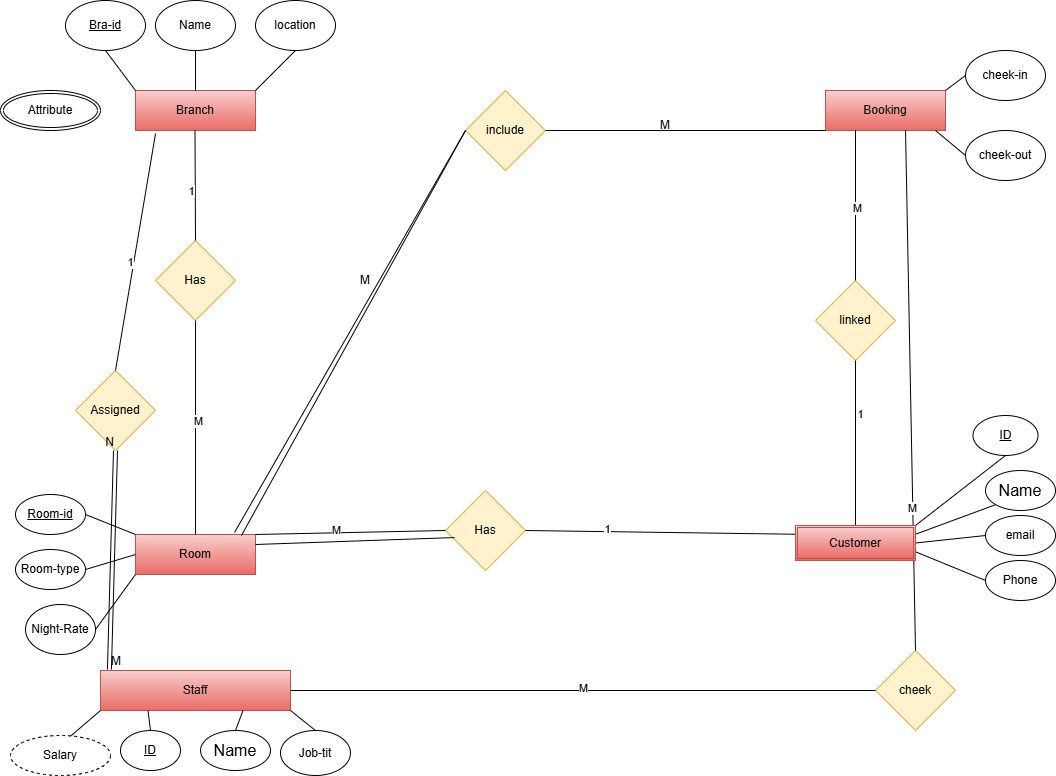

The diagram above was exported from draw.io. Its source (the exported page's mxGraphModel, read from the mxfile embedded in the PNG):
<mxGraphModel dx="1418" dy="1630" grid="1" gridSize="10" guides="1" tooltips="1" connect="1" arrows="1" fold="1" page="1" pageScale="1" pageWidth="1100" pageHeight="850" math="0" shadow="0">
  <root>
    <mxCell id="0" />
    <mxCell id="1" parent="0" />
    <mxCell id="-uASyIYzpNN_VQSqHHh6-1" parent="1" style="rounded=0;whiteSpace=wrap;html=1;fillColor=#f8cecc;strokeColor=#b85450;gradientColor=#ea6b66;" value="Branch" vertex="1">
      <mxGeometry height="40" width="120" x="160" y="80" as="geometry" />
    </mxCell>
    <mxCell id="-uASyIYzpNN_VQSqHHh6-2" parent="1" style="rounded=0;whiteSpace=wrap;html=1;fillColor=#f8cecc;gradientColor=#ea6b66;strokeColor=#b85450;" value="Room" vertex="1">
      <mxGeometry height="40" width="120" x="160" y="524" as="geometry" />
    </mxCell>
    <mxCell id="-uASyIYzpNN_VQSqHHh6-3" parent="1" style="rounded=0;whiteSpace=wrap;html=1;fillColor=#f8cecc;gradientColor=#ea6b66;strokeColor=#b85450;" value="Staff" vertex="1">
      <mxGeometry height="40" width="190" x="125" y="660" as="geometry" />
    </mxCell>
    <mxCell id="-uASyIYzpNN_VQSqHHh6-4" parent="1" style="rounded=0;whiteSpace=wrap;html=1;fillColor=#f8cecc;gradientColor=#ea6b66;strokeColor=#b85450;" value="Booking" vertex="1">
      <mxGeometry height="40" width="120" x="850" y="80" as="geometry" />
    </mxCell>
    <mxCell id="-uASyIYzpNN_VQSqHHh6-6" parent="1" style="ellipse;whiteSpace=wrap;html=1;" value="&lt;u&gt;Bra-id&lt;/u&gt;" vertex="1">
      <mxGeometry height="50" width="80" x="90" y="-10" as="geometry" />
    </mxCell>
    <mxCell id="-uASyIYzpNN_VQSqHHh6-7" parent="1" style="ellipse;whiteSpace=wrap;html=1;" value="Name" vertex="1">
      <mxGeometry height="50" width="80" x="180" y="-10" as="geometry" />
    </mxCell>
    <mxCell id="-uASyIYzpNN_VQSqHHh6-8" parent="1" style="ellipse;whiteSpace=wrap;html=1;" value="location" vertex="1">
      <mxGeometry height="50" width="80" x="280" y="-10" as="geometry" />
    </mxCell>
    <mxCell id="-uASyIYzpNN_VQSqHHh6-9" parent="1" style="ellipse;whiteSpace=wrap;html=1;" value="&lt;u&gt;Room-id&lt;/u&gt;" vertex="1">
      <mxGeometry height="40" width="70" x="40" y="484" as="geometry" />
    </mxCell>
    <mxCell id="-uASyIYzpNN_VQSqHHh6-10" parent="1" style="ellipse;whiteSpace=wrap;html=1;" value="Room-type" vertex="1">
      <mxGeometry height="40" width="70" x="40" y="539" as="geometry" />
    </mxCell>
    <mxCell id="-uASyIYzpNN_VQSqHHh6-11" parent="1" style="ellipse;whiteSpace=wrap;html=1;" value="Night-Rate" vertex="1">
      <mxGeometry height="50" width="70" x="50" y="594" as="geometry" />
    </mxCell>
    <mxCell id="-uASyIYzpNN_VQSqHHh6-12" parent="1" style="ellipse;whiteSpace=wrap;html=1;" value="&lt;u&gt;ID&lt;/u&gt;" vertex="1">
      <mxGeometry height="40" width="60" x="145" y="720" as="geometry" />
    </mxCell>
    <mxCell id="-uASyIYzpNN_VQSqHHh6-13" parent="1" style="ellipse;whiteSpace=wrap;html=1;" value="&lt;pre style=&quot;text-align: start;&quot;&gt;&lt;font face=&quot;sans-serif&quot; style=&quot;color: rgb(0, 0, 0);&quot;&gt;&lt;span style=&quot;font-size: 16.098px; font-variant-ligatures: common-ligatures; white-space: pre;&quot;&gt;Name&lt;/span&gt;&lt;/font&gt;&lt;/pre&gt;" vertex="1">
      <mxGeometry height="40" width="70" x="225" y="720" as="geometry" />
    </mxCell>
    <mxCell id="-uASyIYzpNN_VQSqHHh6-14" parent="1" style="ellipse;whiteSpace=wrap;html=1;" value="Job-tit" vertex="1">
      <mxGeometry height="45" width="70" x="305" y="720" as="geometry" />
    </mxCell>
    <mxCell id="-uASyIYzpNN_VQSqHHh6-16" parent="1" style="ellipse;whiteSpace=wrap;html=1;" value="cheek-in" vertex="1">
      <mxGeometry height="50" width="80" x="990" y="40" as="geometry" />
    </mxCell>
    <mxCell id="-uASyIYzpNN_VQSqHHh6-17" parent="1" style="ellipse;whiteSpace=wrap;html=1;" value="cheek-out" vertex="1">
      <mxGeometry height="50" width="80" x="990" y="120" as="geometry" />
    </mxCell>
    <mxCell id="-uASyIYzpNN_VQSqHHh6-22" parent="1" style="ellipse;whiteSpace=wrap;html=1;" value="&lt;u&gt;ID&lt;/u&gt;" vertex="1">
      <mxGeometry height="40" width="65" x="997.5" y="405" as="geometry" />
    </mxCell>
    <mxCell id="-uASyIYzpNN_VQSqHHh6-23" parent="1" style="ellipse;whiteSpace=wrap;html=1;" value="&lt;pre style=&quot;text-align: start;&quot;&gt;&lt;font face=&quot;sans-serif&quot; style=&quot;color: rgb(0, 0, 0);&quot;&gt;&lt;span style=&quot;font-size: 16.098px; font-variant-ligatures: common-ligatures; white-space: pre;&quot;&gt;Name&lt;/span&gt;&lt;/font&gt;&lt;/pre&gt;" vertex="1">
      <mxGeometry height="40" width="70" x="1010" y="460" as="geometry" />
    </mxCell>
    <mxCell id="-uASyIYzpNN_VQSqHHh6-24" parent="1" style="ellipse;whiteSpace=wrap;html=1;" value="email" vertex="1">
      <mxGeometry height="40" width="70" x="1010" y="505" as="geometry" />
    </mxCell>
    <mxCell id="-uASyIYzpNN_VQSqHHh6-25" parent="1" style="ellipse;whiteSpace=wrap;html=1;" value="Phone" vertex="1">
      <mxGeometry height="40" width="70" x="1010" y="550" as="geometry" />
    </mxCell>
    <mxCell id="-uASyIYzpNN_VQSqHHh6-26" edge="1" parent="1" source="-uASyIYzpNN_VQSqHHh6-1" style="endArrow=none;html=1;rounded=0;exitX=0;exitY=0;exitDx=0;exitDy=0;entryX=0.5;entryY=1;entryDx=0;entryDy=0;" target="-uASyIYzpNN_VQSqHHh6-6" value="">
      <mxGeometry height="50" relative="1" width="50" as="geometry">
        <mxPoint x="80" y="90" as="sourcePoint" />
        <mxPoint x="130" y="40" as="targetPoint" />
      </mxGeometry>
    </mxCell>
    <mxCell id="-uASyIYzpNN_VQSqHHh6-27" edge="1" parent="1" source="-uASyIYzpNN_VQSqHHh6-1" style="endArrow=none;html=1;rounded=0;exitX=0.5;exitY=0;exitDx=0;exitDy=0;entryX=0.5;entryY=1;entryDx=0;entryDy=0;" target="-uASyIYzpNN_VQSqHHh6-7" value="">
      <mxGeometry height="50" relative="1" width="50" as="geometry">
        <mxPoint x="240" y="80" as="sourcePoint" />
        <mxPoint x="210" y="40" as="targetPoint" />
      </mxGeometry>
    </mxCell>
    <mxCell id="-uASyIYzpNN_VQSqHHh6-28" edge="1" parent="1" style="endArrow=none;html=1;rounded=0;exitX=0.5;exitY=0;exitDx=0;exitDy=0;entryX=0.5;entryY=1;entryDx=0;entryDy=0;" value="">
      <mxGeometry height="50" relative="1" width="50" as="geometry">
        <mxPoint x="220" y="80" as="sourcePoint" />
        <mxPoint x="220" y="40" as="targetPoint" />
      </mxGeometry>
    </mxCell>
    <mxCell id="-uASyIYzpNN_VQSqHHh6-29" edge="1" parent="1" source="-uASyIYzpNN_VQSqHHh6-1" style="endArrow=none;html=1;rounded=0;exitX=1;exitY=0;exitDx=0;exitDy=0;" value="">
      <mxGeometry height="50" relative="1" width="50" as="geometry">
        <mxPoint x="319.5" y="80" as="sourcePoint" />
        <mxPoint x="320" y="40" as="targetPoint" />
      </mxGeometry>
    </mxCell>
    <mxCell id="-uASyIYzpNN_VQSqHHh6-30" edge="1" parent="1" source="HwcYqqZQ7lA6VVr3QB8--2" style="endArrow=none;html=1;rounded=0;exitX=1;exitY=0;exitDx=0;exitDy=0;entryX=0.5;entryY=1;entryDx=0;entryDy=0;" target="-uASyIYzpNN_VQSqHHh6-22" value="">
      <mxGeometry height="50" relative="1" width="50" as="geometry">
        <mxPoint x="940" y="520" as="sourcePoint" />
        <mxPoint x="740" y="480" as="targetPoint" />
      </mxGeometry>
    </mxCell>
    <mxCell id="-uASyIYzpNN_VQSqHHh6-31" edge="1" parent="1" source="HwcYqqZQ7lA6VVr3QB8--2" style="endArrow=none;html=1;rounded=0;exitX=1;exitY=0.25;exitDx=0;exitDy=0;entryX=0;entryY=1;entryDx=0;entryDy=0;" target="-uASyIYzpNN_VQSqHHh6-23" value="">
      <mxGeometry height="50" relative="1" width="50" as="geometry">
        <mxPoint x="940" y="530" as="sourcePoint" />
        <mxPoint x="830" y="480" as="targetPoint" />
      </mxGeometry>
    </mxCell>
    <mxCell id="-uASyIYzpNN_VQSqHHh6-32" edge="1" parent="1" source="HwcYqqZQ7lA6VVr3QB8--2" style="endArrow=none;html=1;rounded=0;entryX=0;entryY=0.5;entryDx=0;entryDy=0;exitX=1;exitY=0.75;exitDx=0;exitDy=0;" target="-uASyIYzpNN_VQSqHHh6-25" value="">
      <mxGeometry height="50" relative="1" width="50" as="geometry">
        <mxPoint x="940" y="560" as="sourcePoint" />
        <mxPoint x="920" y="480" as="targetPoint" />
      </mxGeometry>
    </mxCell>
    <mxCell id="-uASyIYzpNN_VQSqHHh6-33" edge="1" parent="1" source="HwcYqqZQ7lA6VVr3QB8--2" style="endArrow=none;html=1;rounded=0;exitX=1;exitY=0.5;exitDx=0;exitDy=0;entryX=0;entryY=0.5;entryDx=0;entryDy=0;" target="-uASyIYzpNN_VQSqHHh6-24" value="">
      <mxGeometry height="50" relative="1" width="50" as="geometry">
        <mxPoint x="940" y="550" as="sourcePoint" />
        <mxPoint x="1010" y="480" as="targetPoint" />
      </mxGeometry>
    </mxCell>
    <mxCell id="-uASyIYzpNN_VQSqHHh6-34" edge="1" parent="1" source="-uASyIYzpNN_VQSqHHh6-4" style="endArrow=none;html=1;rounded=0;exitX=1;exitY=0;exitDx=0;exitDy=0;entryX=0;entryY=0.5;entryDx=0;entryDy=0;" target="-uASyIYzpNN_VQSqHHh6-16" value="">
      <mxGeometry height="50" relative="1" width="50" as="geometry">
        <mxPoint x="960" y="80" as="sourcePoint" />
        <mxPoint x="1000" y="40" as="targetPoint" />
      </mxGeometry>
    </mxCell>
    <mxCell id="-uASyIYzpNN_VQSqHHh6-35" edge="1" parent="1" style="endArrow=none;html=1;rounded=0;entryX=0;entryY=0.5;entryDx=0;entryDy=0;" target="-uASyIYzpNN_VQSqHHh6-17" value="">
      <mxGeometry height="50" relative="1" width="50" as="geometry">
        <mxPoint x="960" y="120" as="sourcePoint" />
        <mxPoint x="1000" y="110" as="targetPoint" />
      </mxGeometry>
    </mxCell>
    <mxCell id="-uASyIYzpNN_VQSqHHh6-36" edge="1" parent="1" source="-uASyIYzpNN_VQSqHHh6-3" style="endArrow=none;html=1;rounded=0;entryX=0.5;entryY=0;entryDx=0;entryDy=0;exitX=1;exitY=1;exitDx=0;exitDy=0;" target="-uASyIYzpNN_VQSqHHh6-14" value="">
      <mxGeometry height="50" relative="1" width="50" as="geometry">
        <mxPoint x="315" y="680" as="sourcePoint" />
        <mxPoint x="345" y="705" as="targetPoint" />
      </mxGeometry>
    </mxCell>
    <mxCell id="-uASyIYzpNN_VQSqHHh6-37" edge="1" parent="1" source="-uASyIYzpNN_VQSqHHh6-3" style="endArrow=none;html=1;rounded=0;entryX=0.5;entryY=0;entryDx=0;entryDy=0;exitX=0.75;exitY=1;exitDx=0;exitDy=0;" target="-uASyIYzpNN_VQSqHHh6-13" value="">
      <mxGeometry height="50" relative="1" width="50" as="geometry">
        <mxPoint x="268" y="690" as="sourcePoint" />
        <mxPoint x="265" y="720" as="targetPoint" />
      </mxGeometry>
    </mxCell>
    <mxCell id="-uASyIYzpNN_VQSqHHh6-38" edge="1" parent="1" source="-uASyIYzpNN_VQSqHHh6-3" style="endArrow=none;html=1;rounded=0;entryX=0.5;entryY=0;entryDx=0;entryDy=0;exitX=0.25;exitY=1;exitDx=0;exitDy=0;" target="-uASyIYzpNN_VQSqHHh6-12" value="">
      <mxGeometry height="50" relative="1" width="50" as="geometry">
        <mxPoint x="178" y="680" as="sourcePoint" />
        <mxPoint x="155" y="720" as="targetPoint" />
      </mxGeometry>
    </mxCell>
    <mxCell id="-uASyIYzpNN_VQSqHHh6-39" edge="1" parent="1" source="-uASyIYzpNN_VQSqHHh6-3" style="endArrow=none;html=1;rounded=0;exitX=0;exitY=1;exitDx=0;exitDy=0;entryX=0.55;entryY=0.125;entryDx=0;entryDy=0;entryPerimeter=0;" target="-uASyIYzpNN_VQSqHHh6-74" value="">
      <mxGeometry height="50" relative="1" width="50" as="geometry">
        <mxPoint x="83" y="680" as="sourcePoint" />
        <mxPoint x="100" y="720" as="targetPoint" />
      </mxGeometry>
    </mxCell>
    <mxCell id="-uASyIYzpNN_VQSqHHh6-42" edge="1" parent="1" source="-uASyIYzpNN_VQSqHHh6-9" style="endArrow=none;html=1;rounded=0;entryX=0;entryY=0;entryDx=0;entryDy=0;exitX=1;exitY=0.5;exitDx=0;exitDy=0;" target="-uASyIYzpNN_VQSqHHh6-2" value="">
      <mxGeometry height="50" relative="1" width="50" as="geometry">
        <mxPoint x="330" y="614" as="sourcePoint" />
        <mxPoint x="442" y="704" as="targetPoint" />
      </mxGeometry>
    </mxCell>
    <mxCell id="-uASyIYzpNN_VQSqHHh6-43" edge="1" parent="1" source="-uASyIYzpNN_VQSqHHh6-10" style="endArrow=none;html=1;rounded=0;entryX=0;entryY=0.5;entryDx=0;entryDy=0;exitX=1;exitY=0.5;exitDx=0;exitDy=0;" target="-uASyIYzpNN_VQSqHHh6-2" value="">
      <mxGeometry height="50" relative="1" width="50" as="geometry">
        <mxPoint x="140" y="524" as="sourcePoint" />
        <mxPoint x="180" y="559" as="targetPoint" />
      </mxGeometry>
    </mxCell>
    <mxCell id="-uASyIYzpNN_VQSqHHh6-44" edge="1" parent="1" source="-uASyIYzpNN_VQSqHHh6-11" style="endArrow=none;html=1;rounded=0;entryX=0;entryY=1;entryDx=0;entryDy=0;exitX=1;exitY=0.5;exitDx=0;exitDy=0;" target="-uASyIYzpNN_VQSqHHh6-2" value="">
      <mxGeometry height="50" relative="1" width="50" as="geometry">
        <mxPoint x="110" y="614" as="sourcePoint" />
        <mxPoint x="150" y="599" as="targetPoint" />
      </mxGeometry>
    </mxCell>
    <mxCell id="-uASyIYzpNN_VQSqHHh6-45" parent="1" style="rhombus;whiteSpace=wrap;html=1;fillColor=#fff2cc;strokeColor=#d6b656;" value="Has" vertex="1">
      <mxGeometry height="80" width="80" x="180" y="230" as="geometry" />
    </mxCell>
    <mxCell id="-uASyIYzpNN_VQSqHHh6-46" parent="1" style="rhombus;whiteSpace=wrap;html=1;fillColor=#fff2cc;strokeColor=#d6b656;" value="Has" vertex="1">
      <mxGeometry height="80" width="80" x="470" y="480" as="geometry" />
    </mxCell>
    <mxCell id="-uASyIYzpNN_VQSqHHh6-47" parent="1" style="rhombus;whiteSpace=wrap;html=1;fillColor=#fff2cc;strokeColor=#d6b656;" value="linked" vertex="1">
      <mxGeometry height="80" width="80" x="840" y="270" as="geometry" />
    </mxCell>
    <mxCell id="-uASyIYzpNN_VQSqHHh6-48" parent="1" style="rhombus;whiteSpace=wrap;html=1;fillColor=#fff2cc;strokeColor=#d6b656;" value="include" vertex="1">
      <mxGeometry height="80" width="80" x="490" y="80" as="geometry" />
    </mxCell>
    <mxCell id="-uASyIYzpNN_VQSqHHh6-49" parent="1" style="rhombus;whiteSpace=wrap;html=1;fillColor=#fff2cc;strokeColor=#d6b656;" value="cheek" vertex="1">
      <mxGeometry height="80" width="80" x="900" y="640" as="geometry" />
    </mxCell>
    <mxCell id="-uASyIYzpNN_VQSqHHh6-51" edge="1" parent="1" source="-uASyIYzpNN_VQSqHHh6-45" style="endArrow=none;html=1;rounded=0;exitX=0.5;exitY=0;exitDx=0;exitDy=0;entryX=0.5;entryY=1;entryDx=0;entryDy=0;" value="">
      <mxGeometry height="50" relative="1" width="50" as="geometry">
        <mxPoint x="219.5" y="160" as="sourcePoint" />
        <mxPoint x="219.5" y="120" as="targetPoint" />
      </mxGeometry>
    </mxCell>
    <mxCell id="-uASyIYzpNN_VQSqHHh6-62" connectable="0" parent="-uASyIYzpNN_VQSqHHh6-51" style="edgeLabel;html=1;align=center;verticalAlign=middle;resizable=0;points=[];" value="1" vertex="1">
      <mxGeometry relative="1" x="-0.0906" y="4" as="geometry">
        <mxPoint as="offset" />
      </mxGeometry>
    </mxCell>
    <mxCell id="-uASyIYzpNN_VQSqHHh6-52" edge="1" parent="1" source="-uASyIYzpNN_VQSqHHh6-2" style="endArrow=none;html=1;rounded=0;exitX=0.5;exitY=0;exitDx=0;exitDy=0;entryX=0.5;entryY=1;entryDx=0;entryDy=0;" target="-uASyIYzpNN_VQSqHHh6-45" value="">
      <mxGeometry height="50" relative="1" width="50" as="geometry">
        <mxPoint x="220" y="360" as="sourcePoint" />
        <mxPoint x="219.5" y="280" as="targetPoint" />
      </mxGeometry>
    </mxCell>
    <mxCell id="-uASyIYzpNN_VQSqHHh6-63" connectable="0" parent="-uASyIYzpNN_VQSqHHh6-52" style="edgeLabel;html=1;align=center;verticalAlign=middle;resizable=0;points=[];" value="M" vertex="1">
      <mxGeometry relative="1" x="0.0667" y="-2" as="geometry">
        <mxPoint as="offset" />
      </mxGeometry>
    </mxCell>
    <mxCell id="-uASyIYzpNN_VQSqHHh6-53" edge="1" parent="1" source="-uASyIYzpNN_VQSqHHh6-2" style="endArrow=none;html=1;rounded=0;exitX=1;exitY=0;exitDx=0;exitDy=0;entryX=0;entryY=0.5;entryDx=0;entryDy=0;" target="-uASyIYzpNN_VQSqHHh6-46" value="">
      <mxGeometry height="50" relative="1" width="50" as="geometry">
        <mxPoint x="340.5" y="470" as="sourcePoint" />
        <mxPoint x="340" y="320" as="targetPoint" />
      </mxGeometry>
    </mxCell>
    <mxCell id="-uASyIYzpNN_VQSqHHh6-64" connectable="0" parent="-uASyIYzpNN_VQSqHHh6-53" style="edgeLabel;html=1;align=center;verticalAlign=middle;resizable=0;points=[];" value="M" vertex="1">
      <mxGeometry relative="1" x="-0.149" y="3" as="geometry">
        <mxPoint as="offset" />
      </mxGeometry>
    </mxCell>
    <mxCell id="-uASyIYzpNN_VQSqHHh6-54" edge="1" parent="1" source="-uASyIYzpNN_VQSqHHh6-46" style="endArrow=none;html=1;rounded=0;exitX=1;exitY=0.5;exitDx=0;exitDy=0;entryX=0;entryY=0.25;entryDx=0;entryDy=0;" target="HwcYqqZQ7lA6VVr3QB8--2" value="">
      <mxGeometry height="50" relative="1" width="50" as="geometry">
        <mxPoint x="460" y="440" as="sourcePoint" />
        <mxPoint x="850" y="520" as="targetPoint" />
      </mxGeometry>
    </mxCell>
    <mxCell id="-uASyIYzpNN_VQSqHHh6-65" connectable="0" parent="-uASyIYzpNN_VQSqHHh6-54" style="edgeLabel;html=1;align=center;verticalAlign=middle;resizable=0;points=[];" value="1" vertex="1">
      <mxGeometry relative="1" x="-0.3979" y="3" as="geometry">
        <mxPoint as="offset" />
      </mxGeometry>
    </mxCell>
    <mxCell id="-uASyIYzpNN_VQSqHHh6-55" edge="1" parent="1" source="-uASyIYzpNN_VQSqHHh6-2" style="endArrow=none;html=1;rounded=0;exitX=0.825;exitY=-0.05;exitDx=0;exitDy=0;entryX=0;entryY=0.5;entryDx=0;entryDy=0;exitPerimeter=0;" target="-uASyIYzpNN_VQSqHHh6-48" value="">
      <mxGeometry height="50" relative="1" width="50" as="geometry">
        <mxPoint x="250" y="430" as="sourcePoint" />
        <mxPoint x="470" y="310" as="targetPoint" />
      </mxGeometry>
    </mxCell>
    <mxCell id="-uASyIYzpNN_VQSqHHh6-56" edge="1" parent="1" source="-uASyIYzpNN_VQSqHHh6-48" style="endArrow=none;html=1;rounded=0;exitX=1;exitY=0.5;exitDx=0;exitDy=0;entryX=0;entryY=1;entryDx=0;entryDy=0;" target="-uASyIYzpNN_VQSqHHh6-4" value="">
      <mxGeometry height="50" relative="1" width="50" as="geometry">
        <mxPoint x="585" y="188" as="sourcePoint" />
        <mxPoint x="831" y="-50" as="targetPoint" />
      </mxGeometry>
    </mxCell>
    <mxCell id="-uASyIYzpNN_VQSqHHh6-57" edge="1" parent="1" source="HwcYqqZQ7lA6VVr3QB8--2" style="endArrow=none;html=1;rounded=0;exitX=0.5;exitY=0;exitDx=0;exitDy=0;entryX=0.5;entryY=1;entryDx=0;entryDy=0;" target="-uASyIYzpNN_VQSqHHh6-47" value="">
      <mxGeometry height="50" relative="1" width="50" as="geometry">
        <mxPoint x="880" y="520" as="sourcePoint" />
        <mxPoint x="960" y="320" as="targetPoint" />
      </mxGeometry>
    </mxCell>
    <mxCell id="-uASyIYzpNN_VQSqHHh6-69" connectable="0" parent="-uASyIYzpNN_VQSqHHh6-57" style="edgeLabel;html=1;align=center;verticalAlign=middle;resizable=0;points=[];" value="1" vertex="1">
      <mxGeometry relative="1" x="0.3529" y="-4" as="geometry">
        <mxPoint as="offset" />
      </mxGeometry>
    </mxCell>
    <mxCell id="-uASyIYzpNN_VQSqHHh6-58" edge="1" parent="1" source="-uASyIYzpNN_VQSqHHh6-47" style="endArrow=none;html=1;rounded=0;entryX=0.25;entryY=1;entryDx=0;entryDy=0;exitX=0.5;exitY=0;exitDx=0;exitDy=0;" target="-uASyIYzpNN_VQSqHHh6-4" value="">
      <mxGeometry height="50" relative="1" width="50" as="geometry">
        <mxPoint x="880" y="270" as="sourcePoint" />
        <mxPoint x="879.5" y="120" as="targetPoint" />
      </mxGeometry>
    </mxCell>
    <mxCell id="-uASyIYzpNN_VQSqHHh6-68" connectable="0" parent="-uASyIYzpNN_VQSqHHh6-58" style="edgeLabel;html=1;align=center;verticalAlign=middle;resizable=0;points=[];" value="M" vertex="1">
      <mxGeometry relative="1" x="-0.0267" y="-1" as="geometry">
        <mxPoint as="offset" />
      </mxGeometry>
    </mxCell>
    <mxCell id="-uASyIYzpNN_VQSqHHh6-59" edge="1" parent="1" source="-uASyIYzpNN_VQSqHHh6-49" style="endArrow=none;html=1;rounded=0;entryX=0.667;entryY=1;entryDx=0;entryDy=0;exitX=0.5;exitY=0;exitDx=0;exitDy=0;entryPerimeter=0;" target="-uASyIYzpNN_VQSqHHh6-4" value="">
      <mxGeometry height="50" relative="1" width="50" as="geometry">
        <Array as="points" />
        <mxPoint x="880" y="620" as="sourcePoint" />
        <mxPoint x="879.5" y="560" as="targetPoint" />
      </mxGeometry>
    </mxCell>
    <mxCell id="-uASyIYzpNN_VQSqHHh6-70" connectable="0" parent="-uASyIYzpNN_VQSqHHh6-59" style="edgeLabel;html=1;align=center;verticalAlign=middle;resizable=0;points=[];" value="M" vertex="1">
      <mxGeometry relative="1" x="-0.4499" y="1" as="geometry">
        <mxPoint as="offset" />
      </mxGeometry>
    </mxCell>
    <mxCell id="-uASyIYzpNN_VQSqHHh6-61" edge="1" parent="1" source="-uASyIYzpNN_VQSqHHh6-3" style="endArrow=none;html=1;rounded=0;exitX=1;exitY=0.5;exitDx=0;exitDy=0;entryX=0;entryY=0.5;entryDx=0;entryDy=0;" target="-uASyIYzpNN_VQSqHHh6-49" value="">
      <mxGeometry height="50" relative="1" width="50" as="geometry">
        <mxPoint x="375" y="670" as="sourcePoint" />
        <mxPoint x="595" y="550" as="targetPoint" />
      </mxGeometry>
    </mxCell>
    <mxCell id="-uASyIYzpNN_VQSqHHh6-71" connectable="0" parent="-uASyIYzpNN_VQSqHHh6-61" style="edgeLabel;html=1;align=center;verticalAlign=middle;resizable=0;points=[];" value="M" vertex="1">
      <mxGeometry relative="1" x="-0.0019" y="3" as="geometry">
        <mxPoint as="offset" />
      </mxGeometry>
    </mxCell>
    <mxCell id="-uASyIYzpNN_VQSqHHh6-66" parent="1" style="text;html=1;whiteSpace=wrap;strokeColor=none;fillColor=none;align=center;verticalAlign=middle;rounded=0;" value="M" vertex="1">
      <mxGeometry height="30" width="60" x="360" y="255" as="geometry" />
    </mxCell>
    <mxCell id="-uASyIYzpNN_VQSqHHh6-67" parent="1" style="text;html=1;whiteSpace=wrap;strokeColor=none;fillColor=none;align=center;verticalAlign=middle;rounded=0;" value="M" vertex="1">
      <mxGeometry height="30" width="60" x="660" y="100" as="geometry" />
    </mxCell>
    <mxCell id="-uASyIYzpNN_VQSqHHh6-73" parent="1" style="ellipse;shape=doubleEllipse;margin=3;whiteSpace=wrap;html=1;align=center;" value="Attribute" vertex="1">
      <mxGeometry height="40" width="100" x="25" y="80" as="geometry" />
    </mxCell>
    <mxCell id="-uASyIYzpNN_VQSqHHh6-74" parent="1" style="ellipse;whiteSpace=wrap;html=1;align=center;dashed=1;" value="Salary" vertex="1">
      <mxGeometry height="40" width="100" x="35" y="725" as="geometry" />
    </mxCell>
    <mxCell id="-uASyIYzpNN_VQSqHHh6-75" edge="1" parent="1" source="-uASyIYzpNN_VQSqHHh6-2" style="endArrow=none;html=1;rounded=0;exitX=1;exitY=0.25;exitDx=0;exitDy=0;entryX=0.113;entryY=0.588;entryDx=0;entryDy=0;entryPerimeter=0;" target="-uASyIYzpNN_VQSqHHh6-46" value="">
      <mxGeometry height="50" relative="1" width="50" as="geometry">
        <mxPoint x="280" y="528" as="sourcePoint" />
        <mxPoint x="470" y="524" as="targetPoint" />
      </mxGeometry>
    </mxCell>
    <mxCell id="HwcYqqZQ7lA6VVr3QB8--1" edge="1" parent="1" source="-uASyIYzpNN_VQSqHHh6-2" style="endArrow=none;html=1;rounded=0;exitX=0.883;exitY=0.025;exitDx=0;exitDy=0;exitPerimeter=0;" value="">
      <mxGeometry height="50" relative="1" width="50" as="geometry">
        <mxPoint x="270" y="524" as="sourcePoint" />
        <mxPoint x="490" y="120" as="targetPoint" />
      </mxGeometry>
    </mxCell>
    <mxCell id="HwcYqqZQ7lA6VVr3QB8--2" parent="1" style="shape=ext;double=1;rounded=0;whiteSpace=wrap;html=1;fillColor=#f8cecc;gradientColor=#ea6b66;strokeColor=#b85450;" value="Customer" vertex="1">
      <mxGeometry height="35" width="120" x="820" y="515" as="geometry" />
    </mxCell>
    <mxCell id="HwcYqqZQ7lA6VVr3QB8--3" parent="1" style="rhombus;whiteSpace=wrap;html=1;fillColor=#fff2cc;strokeColor=#d6b656;" value="Assigned" vertex="1">
      <mxGeometry height="80" width="80" x="100" y="360" as="geometry" />
    </mxCell>
    <mxCell id="HwcYqqZQ7lA6VVr3QB8--4" edge="1" parent="1" source="-uASyIYzpNN_VQSqHHh6-3" style="shape=link;html=1;rounded=0;entryX=0.5;entryY=1;entryDx=0;entryDy=0;exitX=0.047;exitY=-0.025;exitDx=0;exitDy=0;exitPerimeter=0;" target="HwcYqqZQ7lA6VVr3QB8--3" value="">
      <mxGeometry relative="1" as="geometry">
        <mxPoint x="160" y="644" as="sourcePoint" />
        <mxPoint x="320" y="644" as="targetPoint" />
      </mxGeometry>
    </mxCell>
    <mxCell id="HwcYqqZQ7lA6VVr3QB8--5" connectable="0" parent="HwcYqqZQ7lA6VVr3QB8--4" style="resizable=0;html=1;whiteSpace=wrap;align=left;verticalAlign=bottom;" value="M" vertex="1">
      <mxGeometry relative="1" x="-1" as="geometry" />
    </mxCell>
    <mxCell id="HwcYqqZQ7lA6VVr3QB8--6" connectable="0" parent="HwcYqqZQ7lA6VVr3QB8--4" style="resizable=0;html=1;whiteSpace=wrap;align=right;verticalAlign=bottom;" value="N" vertex="1">
      <mxGeometry relative="1" x="1" as="geometry" />
    </mxCell>
    <mxCell id="HwcYqqZQ7lA6VVr3QB8--7" edge="1" parent="1" style="endArrow=none;html=1;rounded=0;exitX=0.5;exitY=0;exitDx=0;exitDy=0;entryX=0.167;entryY=1.075;entryDx=0;entryDy=0;entryPerimeter=0;" target="-uASyIYzpNN_VQSqHHh6-1" value="">
      <mxGeometry height="50" relative="1" width="50" as="geometry">
        <mxPoint x="140" y="360" as="sourcePoint" />
        <mxPoint x="139.5" y="250" as="targetPoint" />
      </mxGeometry>
    </mxCell>
    <mxCell id="HwcYqqZQ7lA6VVr3QB8--8" connectable="0" parent="HwcYqqZQ7lA6VVr3QB8--7" style="edgeLabel;html=1;align=center;verticalAlign=middle;resizable=0;points=[];" value="1" vertex="1">
      <mxGeometry relative="1" x="-0.0906" y="4" as="geometry">
        <mxPoint as="offset" />
      </mxGeometry>
    </mxCell>
  </root>
</mxGraphModel>